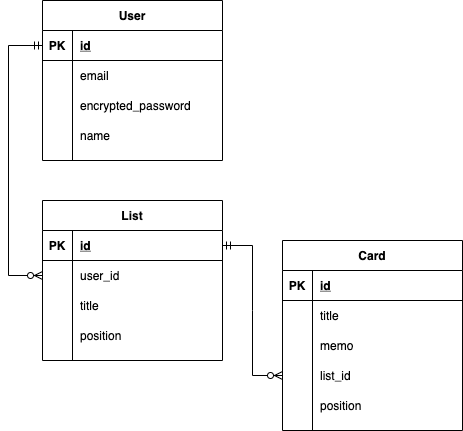

The diagram above was exported from draw.io. Its source (the exported page's mxGraphModel, read from the mxfile embedded in the PNG):
<mxGraphModel dx="1426" dy="826" grid="1" gridSize="10" guides="1" tooltips="1" connect="1" arrows="1" fold="1" page="1" pageScale="1" pageWidth="827" pageHeight="1169" background="none" math="0" shadow="0">
  <root>
    <mxCell id="0" />
    <mxCell id="1" parent="0" />
    <mxCell id="V0CPHSEzbLk6ONMYH0XU-1" value="User" style="shape=table;startSize=30;container=1;collapsible=1;childLayout=tableLayout;fixedRows=1;rowLines=0;fontStyle=1;align=center;resizeLast=1;" parent="1" vertex="1">
      <mxGeometry x="204" y="90" width="180" height="160" as="geometry" />
    </mxCell>
    <mxCell id="V0CPHSEzbLk6ONMYH0XU-2" value="" style="shape=partialRectangle;collapsible=0;dropTarget=0;pointerEvents=0;fillColor=none;top=0;left=0;bottom=1;right=0;points=[[0,0.5],[1,0.5]];portConstraint=eastwest;" parent="V0CPHSEzbLk6ONMYH0XU-1" vertex="1">
      <mxGeometry y="30" width="180" height="30" as="geometry" />
    </mxCell>
    <mxCell id="V0CPHSEzbLk6ONMYH0XU-3" value="PK" style="shape=partialRectangle;connectable=0;fillColor=none;top=0;left=0;bottom=0;right=0;fontStyle=1;overflow=hidden;" parent="V0CPHSEzbLk6ONMYH0XU-2" vertex="1">
      <mxGeometry width="30" height="30" as="geometry" />
    </mxCell>
    <mxCell id="V0CPHSEzbLk6ONMYH0XU-4" value="id" style="shape=partialRectangle;connectable=0;fillColor=none;top=0;left=0;bottom=0;right=0;align=left;spacingLeft=6;fontStyle=5;overflow=hidden;" parent="V0CPHSEzbLk6ONMYH0XU-2" vertex="1">
      <mxGeometry x="30" width="150" height="30" as="geometry" />
    </mxCell>
    <mxCell id="V0CPHSEzbLk6ONMYH0XU-5" value="" style="shape=partialRectangle;collapsible=0;dropTarget=0;pointerEvents=0;fillColor=none;top=0;left=0;bottom=0;right=0;points=[[0,0.5],[1,0.5]];portConstraint=eastwest;" parent="V0CPHSEzbLk6ONMYH0XU-1" vertex="1">
      <mxGeometry y="60" width="180" height="30" as="geometry" />
    </mxCell>
    <mxCell id="V0CPHSEzbLk6ONMYH0XU-6" value="" style="shape=partialRectangle;connectable=0;fillColor=none;top=0;left=0;bottom=0;right=0;editable=1;overflow=hidden;" parent="V0CPHSEzbLk6ONMYH0XU-5" vertex="1">
      <mxGeometry width="30" height="30" as="geometry" />
    </mxCell>
    <mxCell id="V0CPHSEzbLk6ONMYH0XU-7" value="email" style="shape=partialRectangle;connectable=0;fillColor=none;top=0;left=0;bottom=0;right=0;align=left;spacingLeft=6;overflow=hidden;" parent="V0CPHSEzbLk6ONMYH0XU-5" vertex="1">
      <mxGeometry x="30" width="150" height="30" as="geometry" />
    </mxCell>
    <mxCell id="V0CPHSEzbLk6ONMYH0XU-8" value="" style="shape=partialRectangle;collapsible=0;dropTarget=0;pointerEvents=0;fillColor=none;top=0;left=0;bottom=0;right=0;points=[[0,0.5],[1,0.5]];portConstraint=eastwest;" parent="V0CPHSEzbLk6ONMYH0XU-1" vertex="1">
      <mxGeometry y="90" width="180" height="30" as="geometry" />
    </mxCell>
    <mxCell id="V0CPHSEzbLk6ONMYH0XU-9" value="" style="shape=partialRectangle;connectable=0;fillColor=none;top=0;left=0;bottom=0;right=0;editable=1;overflow=hidden;" parent="V0CPHSEzbLk6ONMYH0XU-8" vertex="1">
      <mxGeometry width="30" height="30" as="geometry" />
    </mxCell>
    <mxCell id="V0CPHSEzbLk6ONMYH0XU-10" value="encrypted_password" style="shape=partialRectangle;connectable=0;fillColor=none;top=0;left=0;bottom=0;right=0;align=left;spacingLeft=6;overflow=hidden;" parent="V0CPHSEzbLk6ONMYH0XU-8" vertex="1">
      <mxGeometry x="30" width="150" height="30" as="geometry" />
    </mxCell>
    <mxCell id="V0CPHSEzbLk6ONMYH0XU-11" value="" style="shape=partialRectangle;collapsible=0;dropTarget=0;pointerEvents=0;fillColor=none;top=0;left=0;bottom=0;right=0;points=[[0,0.5],[1,0.5]];portConstraint=eastwest;" parent="V0CPHSEzbLk6ONMYH0XU-1" vertex="1">
      <mxGeometry y="120" width="180" height="30" as="geometry" />
    </mxCell>
    <mxCell id="V0CPHSEzbLk6ONMYH0XU-12" value="" style="shape=partialRectangle;connectable=0;fillColor=none;top=0;left=0;bottom=0;right=0;editable=1;overflow=hidden;" parent="V0CPHSEzbLk6ONMYH0XU-11" vertex="1">
      <mxGeometry width="30" height="30" as="geometry" />
    </mxCell>
    <mxCell id="V0CPHSEzbLk6ONMYH0XU-13" value="name" style="shape=partialRectangle;connectable=0;fillColor=none;top=0;left=0;bottom=0;right=0;align=left;spacingLeft=6;overflow=hidden;" parent="V0CPHSEzbLk6ONMYH0XU-11" vertex="1">
      <mxGeometry x="30" width="150" height="30" as="geometry" />
    </mxCell>
    <object label="List" aaa="aaa" id="V0CPHSEzbLk6ONMYH0XU-27">
      <mxCell style="shape=table;startSize=30;container=1;collapsible=1;childLayout=tableLayout;fixedRows=1;rowLines=0;fontStyle=1;align=center;resizeLast=1;" parent="1" vertex="1">
        <mxGeometry x="204" y="290" width="180" height="160" as="geometry">
          <mxRectangle x="320" y="340" width="50" height="30" as="alternateBounds" />
        </mxGeometry>
      </mxCell>
    </object>
    <mxCell id="V0CPHSEzbLk6ONMYH0XU-28" value="" style="shape=partialRectangle;collapsible=0;dropTarget=0;pointerEvents=0;fillColor=none;top=0;left=0;bottom=1;right=0;points=[[0,0.5],[1,0.5]];portConstraint=eastwest;" parent="V0CPHSEzbLk6ONMYH0XU-27" vertex="1">
      <mxGeometry y="30" width="180" height="30" as="geometry" />
    </mxCell>
    <mxCell id="V0CPHSEzbLk6ONMYH0XU-29" value="PK" style="shape=partialRectangle;connectable=0;fillColor=none;top=0;left=0;bottom=0;right=0;fontStyle=1;overflow=hidden;" parent="V0CPHSEzbLk6ONMYH0XU-28" vertex="1">
      <mxGeometry width="30" height="30" as="geometry" />
    </mxCell>
    <mxCell id="V0CPHSEzbLk6ONMYH0XU-30" value="id" style="shape=partialRectangle;connectable=0;fillColor=none;top=0;left=0;bottom=0;right=0;align=left;spacingLeft=6;fontStyle=5;overflow=hidden;" parent="V0CPHSEzbLk6ONMYH0XU-28" vertex="1">
      <mxGeometry x="30" width="150" height="30" as="geometry" />
    </mxCell>
    <mxCell id="MCoC6qxslN7XUjXQ3HYu-10" style="shape=partialRectangle;collapsible=0;dropTarget=0;pointerEvents=0;fillColor=none;top=0;left=0;bottom=0;right=0;points=[[0,0.5],[1,0.5]];portConstraint=eastwest;" parent="V0CPHSEzbLk6ONMYH0XU-27" vertex="1">
      <mxGeometry y="60" width="180" height="30" as="geometry" />
    </mxCell>
    <mxCell id="MCoC6qxslN7XUjXQ3HYu-11" style="shape=partialRectangle;connectable=0;fillColor=none;top=0;left=0;bottom=0;right=0;editable=1;overflow=hidden;" parent="MCoC6qxslN7XUjXQ3HYu-10" vertex="1">
      <mxGeometry width="30" height="30" as="geometry" />
    </mxCell>
    <mxCell id="MCoC6qxslN7XUjXQ3HYu-12" value="user_id" style="shape=partialRectangle;connectable=0;fillColor=none;top=0;left=0;bottom=0;right=0;align=left;spacingLeft=6;overflow=hidden;" parent="MCoC6qxslN7XUjXQ3HYu-10" vertex="1">
      <mxGeometry x="30" width="150" height="30" as="geometry" />
    </mxCell>
    <mxCell id="V0CPHSEzbLk6ONMYH0XU-34" value="" style="shape=partialRectangle;collapsible=0;dropTarget=0;pointerEvents=0;fillColor=none;top=0;left=0;bottom=0;right=0;points=[[0,0.5],[1,0.5]];portConstraint=eastwest;" parent="V0CPHSEzbLk6ONMYH0XU-27" vertex="1">
      <mxGeometry y="90" width="180" height="30" as="geometry" />
    </mxCell>
    <mxCell id="V0CPHSEzbLk6ONMYH0XU-35" value="" style="shape=partialRectangle;connectable=0;fillColor=none;top=0;left=0;bottom=0;right=0;editable=1;overflow=hidden;" parent="V0CPHSEzbLk6ONMYH0XU-34" vertex="1">
      <mxGeometry width="30" height="30" as="geometry" />
    </mxCell>
    <mxCell id="V0CPHSEzbLk6ONMYH0XU-36" value="title" style="shape=partialRectangle;connectable=0;fillColor=none;top=0;left=0;bottom=0;right=0;align=left;spacingLeft=6;overflow=hidden;" parent="V0CPHSEzbLk6ONMYH0XU-34" vertex="1">
      <mxGeometry x="30" width="150" height="30" as="geometry" />
    </mxCell>
    <mxCell id="V0CPHSEzbLk6ONMYH0XU-37" value="" style="shape=partialRectangle;collapsible=0;dropTarget=0;pointerEvents=0;fillColor=none;top=0;left=0;bottom=0;right=0;points=[[0,0.5],[1,0.5]];portConstraint=eastwest;" parent="V0CPHSEzbLk6ONMYH0XU-27" vertex="1">
      <mxGeometry y="120" width="180" height="30" as="geometry" />
    </mxCell>
    <mxCell id="V0CPHSEzbLk6ONMYH0XU-38" value="" style="shape=partialRectangle;connectable=0;fillColor=none;top=0;left=0;bottom=0;right=0;editable=1;overflow=hidden;" parent="V0CPHSEzbLk6ONMYH0XU-37" vertex="1">
      <mxGeometry width="30" height="30" as="geometry" />
    </mxCell>
    <mxCell id="V0CPHSEzbLk6ONMYH0XU-39" value="position" style="shape=partialRectangle;connectable=0;fillColor=none;top=0;left=0;bottom=0;right=0;align=left;spacingLeft=6;overflow=hidden;" parent="V0CPHSEzbLk6ONMYH0XU-37" vertex="1">
      <mxGeometry x="30" width="150" height="30" as="geometry" />
    </mxCell>
    <mxCell id="MCoC6qxslN7XUjXQ3HYu-26" value="Card" style="shape=table;startSize=30;container=1;collapsible=1;childLayout=tableLayout;fixedRows=1;rowLines=0;fontStyle=1;align=center;resizeLast=1;" parent="1" vertex="1">
      <mxGeometry x="444" y="330" width="180" height="190" as="geometry" />
    </mxCell>
    <mxCell id="MCoC6qxslN7XUjXQ3HYu-27" value="" style="shape=partialRectangle;collapsible=0;dropTarget=0;pointerEvents=0;fillColor=none;top=0;left=0;bottom=1;right=0;points=[[0,0.5],[1,0.5]];portConstraint=eastwest;" parent="MCoC6qxslN7XUjXQ3HYu-26" vertex="1">
      <mxGeometry y="30" width="180" height="30" as="geometry" />
    </mxCell>
    <mxCell id="MCoC6qxslN7XUjXQ3HYu-28" value="PK" style="shape=partialRectangle;connectable=0;fillColor=none;top=0;left=0;bottom=0;right=0;fontStyle=1;overflow=hidden;" parent="MCoC6qxslN7XUjXQ3HYu-27" vertex="1">
      <mxGeometry width="30" height="30" as="geometry" />
    </mxCell>
    <mxCell id="MCoC6qxslN7XUjXQ3HYu-29" value="id" style="shape=partialRectangle;connectable=0;fillColor=none;top=0;left=0;bottom=0;right=0;align=left;spacingLeft=6;fontStyle=5;overflow=hidden;" parent="MCoC6qxslN7XUjXQ3HYu-27" vertex="1">
      <mxGeometry x="30" width="150" height="30" as="geometry" />
    </mxCell>
    <mxCell id="MCoC6qxslN7XUjXQ3HYu-30" value="" style="shape=partialRectangle;collapsible=0;dropTarget=0;pointerEvents=0;fillColor=none;top=0;left=0;bottom=0;right=0;points=[[0,0.5],[1,0.5]];portConstraint=eastwest;" parent="MCoC6qxslN7XUjXQ3HYu-26" vertex="1">
      <mxGeometry y="60" width="180" height="30" as="geometry" />
    </mxCell>
    <mxCell id="MCoC6qxslN7XUjXQ3HYu-31" value="" style="shape=partialRectangle;connectable=0;fillColor=none;top=0;left=0;bottom=0;right=0;editable=1;overflow=hidden;" parent="MCoC6qxslN7XUjXQ3HYu-30" vertex="1">
      <mxGeometry width="30" height="30" as="geometry" />
    </mxCell>
    <mxCell id="MCoC6qxslN7XUjXQ3HYu-32" value="title" style="shape=partialRectangle;connectable=0;fillColor=none;top=0;left=0;bottom=0;right=0;align=left;spacingLeft=6;overflow=hidden;" parent="MCoC6qxslN7XUjXQ3HYu-30" vertex="1">
      <mxGeometry x="30" width="150" height="30" as="geometry" />
    </mxCell>
    <mxCell id="MCoC6qxslN7XUjXQ3HYu-33" value="" style="shape=partialRectangle;collapsible=0;dropTarget=0;pointerEvents=0;fillColor=none;top=0;left=0;bottom=0;right=0;points=[[0,0.5],[1,0.5]];portConstraint=eastwest;" parent="MCoC6qxslN7XUjXQ3HYu-26" vertex="1">
      <mxGeometry y="90" width="180" height="30" as="geometry" />
    </mxCell>
    <mxCell id="MCoC6qxslN7XUjXQ3HYu-34" value="" style="shape=partialRectangle;connectable=0;fillColor=none;top=0;left=0;bottom=0;right=0;editable=1;overflow=hidden;" parent="MCoC6qxslN7XUjXQ3HYu-33" vertex="1">
      <mxGeometry width="30" height="30" as="geometry" />
    </mxCell>
    <mxCell id="MCoC6qxslN7XUjXQ3HYu-35" value="memo" style="shape=partialRectangle;connectable=0;fillColor=none;top=0;left=0;bottom=0;right=0;align=left;spacingLeft=6;overflow=hidden;" parent="MCoC6qxslN7XUjXQ3HYu-33" vertex="1">
      <mxGeometry x="30" width="150" height="30" as="geometry" />
    </mxCell>
    <mxCell id="MCoC6qxslN7XUjXQ3HYu-36" value="" style="shape=partialRectangle;collapsible=0;dropTarget=0;pointerEvents=0;fillColor=none;top=0;left=0;bottom=0;right=0;points=[[0,0.5],[1,0.5]];portConstraint=eastwest;" parent="MCoC6qxslN7XUjXQ3HYu-26" vertex="1">
      <mxGeometry y="120" width="180" height="30" as="geometry" />
    </mxCell>
    <mxCell id="MCoC6qxslN7XUjXQ3HYu-37" value="" style="shape=partialRectangle;connectable=0;fillColor=none;top=0;left=0;bottom=0;right=0;editable=1;overflow=hidden;" parent="MCoC6qxslN7XUjXQ3HYu-36" vertex="1">
      <mxGeometry width="30" height="30" as="geometry" />
    </mxCell>
    <mxCell id="MCoC6qxslN7XUjXQ3HYu-38" value="list_id" style="shape=partialRectangle;connectable=0;fillColor=none;top=0;left=0;bottom=0;right=0;align=left;spacingLeft=6;overflow=hidden;" parent="MCoC6qxslN7XUjXQ3HYu-36" vertex="1">
      <mxGeometry x="30" width="150" height="30" as="geometry" />
    </mxCell>
    <mxCell id="MCoC6qxslN7XUjXQ3HYu-39" style="shape=partialRectangle;collapsible=0;dropTarget=0;pointerEvents=0;fillColor=none;top=0;left=0;bottom=0;right=0;points=[[0,0.5],[1,0.5]];portConstraint=eastwest;" parent="MCoC6qxslN7XUjXQ3HYu-26" vertex="1">
      <mxGeometry y="150" width="180" height="30" as="geometry" />
    </mxCell>
    <mxCell id="MCoC6qxslN7XUjXQ3HYu-40" style="shape=partialRectangle;connectable=0;fillColor=none;top=0;left=0;bottom=0;right=0;editable=1;overflow=hidden;" parent="MCoC6qxslN7XUjXQ3HYu-39" vertex="1">
      <mxGeometry width="30" height="30" as="geometry" />
    </mxCell>
    <mxCell id="MCoC6qxslN7XUjXQ3HYu-41" value="position" style="shape=partialRectangle;connectable=0;fillColor=none;top=0;left=0;bottom=0;right=0;align=left;spacingLeft=6;overflow=hidden;" parent="MCoC6qxslN7XUjXQ3HYu-39" vertex="1">
      <mxGeometry x="30" width="150" height="30" as="geometry" />
    </mxCell>
    <mxCell id="MCoC6qxslN7XUjXQ3HYu-45" value="" style="edgeStyle=orthogonalEdgeStyle;fontSize=12;html=1;endArrow=ERzeroToMany;startArrow=ERmandOne;entryX=0;entryY=0.5;entryDx=0;entryDy=0;exitX=0;exitY=0.5;exitDx=0;exitDy=0;rounded=0;" parent="1" source="V0CPHSEzbLk6ONMYH0XU-2" target="MCoC6qxslN7XUjXQ3HYu-10" edge="1">
      <mxGeometry width="100" height="100" relative="1" as="geometry">
        <mxPoint x="284" y="380" as="sourcePoint" />
        <mxPoint x="184" y="480" as="targetPoint" />
        <Array as="points">
          <mxPoint x="170" y="135" />
          <mxPoint x="170" y="365" />
        </Array>
      </mxGeometry>
    </mxCell>
    <mxCell id="MCoC6qxslN7XUjXQ3HYu-46" value="" style="edgeStyle=entityRelationEdgeStyle;fontSize=12;html=1;endArrow=ERzeroToMany;startArrow=ERmandOne;entryX=0;entryY=0.5;entryDx=0;entryDy=0;exitX=1;exitY=0.5;exitDx=0;exitDy=0;entryPerimeter=0;rounded=0;" parent="1" source="V0CPHSEzbLk6ONMYH0XU-28" target="MCoC6qxslN7XUjXQ3HYu-36" edge="1">
      <mxGeometry width="100" height="100" relative="1" as="geometry">
        <mxPoint x="384" y="300" as="sourcePoint" />
        <mxPoint x="444" y="440" as="targetPoint" />
      </mxGeometry>
    </mxCell>
  </root>
</mxGraphModel>